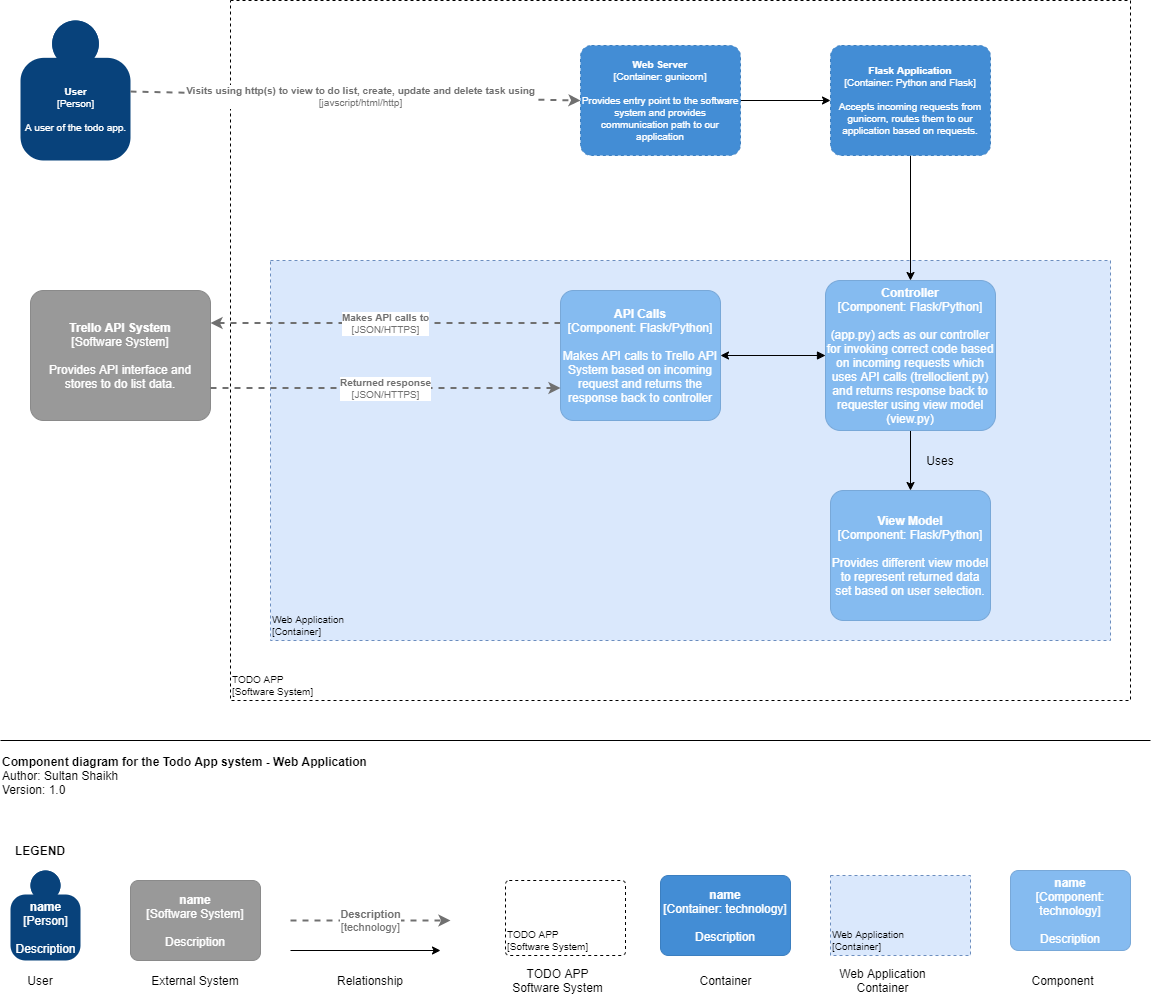

The diagram above was exported from draw.io. Its source (the exported page's mxGraphModel, read from the mxfile embedded in the PNG):
<mxGraphModel dx="1422" dy="794" grid="1" gridSize="10" guides="1" tooltips="1" connect="1" arrows="1" fold="1" page="1" pageScale="1" pageWidth="1169" pageHeight="827" background="none" math="0" shadow="0">
  <root>
    <mxCell id="jwTquMp9yy_VFZEgMEk8-0" />
    <mxCell id="jwTquMp9yy_VFZEgMEk8-1" parent="jwTquMp9yy_VFZEgMEk8-0" />
    <object placeholders="1" c4Name="TODO APP" c4Type="ExecutionEnvironment" c4Application="Software System" label="&lt;div style=&quot;text-align: left&quot;&gt;%c4Name%&lt;/div&gt;&lt;div style=&quot;text-align: left&quot;&gt;[%c4Application%]&lt;/div&gt;" id="U7mpEm-WC7rat_0eH-CY-2">
      <mxCell style="rounded=0;whiteSpace=wrap;html=1;labelBackgroundColor=none;fillColor=#ffffff;fontColor=#000000;align=left;arcSize=5;strokeColor=#000000;verticalAlign=bottom;metaEdit=1;metaData={&quot;c4Type&quot;:{&quot;editable&quot;:false}};points=[[0.25,0,0],[0.5,0,0],[0.75,0,0],[1,0.25,0],[1,0.5,0],[1,0.75,0],[0.75,1,0],[0.5,1,0],[0.25,1,0],[0,0.75,0],[0,0.5,0],[0,0.25,0]];dashed=1;fontSize=10;" vertex="1" parent="jwTquMp9yy_VFZEgMEk8-1">
        <mxGeometry x="240" y="20" width="900" height="700" as="geometry" />
      </mxCell>
    </object>
    <object placeholders="1" c4Name="Web Application" c4Type="ExecutionEnvironment" c4Application="Container" label="&lt;div style=&quot;text-align: left&quot;&gt;%c4Name%&lt;/div&gt;&lt;div style=&quot;text-align: left&quot;&gt;[%c4Application%]&lt;/div&gt;" id="U7mpEm-WC7rat_0eH-CY-10">
      <mxCell style="rounded=0;whiteSpace=wrap;html=1;labelBackgroundColor=none;fillColor=#dae8fc;align=left;arcSize=5;strokeColor=#6c8ebf;verticalAlign=bottom;metaEdit=1;metaData={&quot;c4Type&quot;:{&quot;editable&quot;:false}};points=[[0.25,0,0],[0.5,0,0],[0.75,0,0],[1,0.25,0],[1,0.5,0],[1,0.75,0],[0.75,1,0],[0.5,1,0],[0.25,1,0],[0,0.75,0],[0,0.5,0],[0,0.25,0]];dashed=1;fontSize=10;" vertex="1" parent="jwTquMp9yy_VFZEgMEk8-1">
        <mxGeometry x="280" y="280" width="840" height="380" as="geometry" />
      </mxCell>
    </object>
    <mxCell id="jwTquMp9yy_VFZEgMEk8-4" value="&lt;b&gt;Component diagram for the Todo App system - Web Application&amp;nbsp;&lt;/b&gt;&lt;br&gt;Author: Sultan Shaikh&lt;br&gt;Version: 1.0" style="text;html=1;strokeColor=none;fillColor=none;align=left;verticalAlign=middle;whiteSpace=wrap;rounded=0;labelBorderColor=none;" parent="jwTquMp9yy_VFZEgMEk8-1" vertex="1">
      <mxGeometry x="10" y="770" width="390" height="50" as="geometry" />
    </mxCell>
    <mxCell id="jwTquMp9yy_VFZEgMEk8-5" value="" style="endArrow=none;html=1;" parent="jwTquMp9yy_VFZEgMEk8-1" edge="1">
      <mxGeometry width="50" height="50" relative="1" as="geometry">
        <mxPoint x="1160" y="760" as="sourcePoint" />
        <mxPoint x="10" y="760" as="targetPoint" />
      </mxGeometry>
    </mxCell>
    <object placeholders="1" c4Name="User" c4Type="Person" c4Description="A user of the todo app." label="&lt;b style=&quot;font-size: 10px;&quot;&gt;%c4Name%&lt;/b&gt;&lt;div style=&quot;font-size: 10px;&quot;&gt;[%c4Type%]&lt;/div&gt;&lt;br style=&quot;font-size: 10px;&quot;&gt;&lt;div style=&quot;font-size: 10px;&quot;&gt;%c4Description%&lt;/div&gt;" id="U7mpEm-WC7rat_0eH-CY-0">
      <mxCell style="html=1;dashed=0;whitespace=wrap;fillColor=#08427b;strokeColor=none;fontColor=#ffffff;shape=mxgraph.c4.person;align=center;metaEdit=1;points=[[0.5,0,0],[1,0.5,0],[1,0.75,0],[0.75,1,0],[0.5,1,0],[0.25,1,0],[0,0.75,0],[0,0.5,0]];metaData={&quot;c4Type&quot;:{&quot;editable&quot;:false}};spacing=2;fontSize=10;" vertex="1" parent="jwTquMp9yy_VFZEgMEk8-1">
        <mxGeometry x="30" y="40" width="110.00000000000001" height="140" as="geometry" />
      </mxCell>
    </object>
    <object placeholders="1" c4Name="Trello API System" c4Type="Software System" c4Description="Provides API interface and stores to do list data." label="&lt;b&gt;%c4Name%&lt;/b&gt;&lt;div&gt;[%c4Type%]&lt;/div&gt;&lt;br&gt;&lt;div&gt;%c4Description%&lt;/div&gt;" id="U7mpEm-WC7rat_0eH-CY-1">
      <mxCell style="rounded=1;whiteSpace=wrap;html=1;labelBackgroundColor=none;fillColor=#999999;fontColor=#ffffff;align=center;arcSize=10;strokeColor=#8A8A8A;metaEdit=1;metaData={&quot;c4Type&quot;:{&quot;editable&quot;:false}};points=[[0.25,0,0],[0.5,0,0],[0.75,0,0],[1,0.25,0],[1,0.5,0],[1,0.75,0],[0.75,1,0],[0.5,1,0],[0.25,1,0],[0,0.75,0],[0,0.5,0],[0,0.25,0]];" vertex="1" parent="jwTquMp9yy_VFZEgMEk8-1">
        <mxGeometry x="40" y="310" width="180" height="130" as="geometry" />
      </mxCell>
    </object>
    <object placeholders="1" c4Type="Relationship" c4Technology="JSON/HTTPS" c4Description="Makes API calls to" label="&lt;div style=&quot;text-align: left&quot;&gt;&lt;div style=&quot;text-align: center&quot;&gt;&lt;b&gt;%c4Description%&lt;/b&gt;&lt;/div&gt;&lt;div style=&quot;text-align: center&quot;&gt;[%c4Technology%]&lt;/div&gt;&lt;/div&gt;" id="U7mpEm-WC7rat_0eH-CY-4">
      <mxCell style="edgeStyle=none;rounded=0;html=1;entryX=1;entryY=0.25;jettySize=auto;orthogonalLoop=1;strokeColor=#707070;strokeWidth=2;fontColor=#707070;jumpStyle=none;dashed=1;metaEdit=1;metaData={&quot;c4Type&quot;:{&quot;editable&quot;:false}};fontSize=10;entryDx=0;entryDy=0;entryPerimeter=0;exitX=0;exitY=0.25;exitDx=0;exitDy=0;exitPerimeter=0;" edge="1" parent="jwTquMp9yy_VFZEgMEk8-1" source="z0FETwVJrX4_QjclNPjH-4" target="U7mpEm-WC7rat_0eH-CY-1">
        <mxGeometry width="160" relative="1" as="geometry">
          <mxPoint x="370" y="883.96" as="sourcePoint" />
          <mxPoint x="980" y="683.96" as="targetPoint" />
          <Array as="points" />
        </mxGeometry>
      </mxCell>
    </object>
    <object placeholders="1" c4Type="Relationship" c4Technology="javscript/html/http" c4Description="Visits using http(s) to view to do list, create, update and delete task using" label="&lt;div style=&quot;text-align: left&quot;&gt;&lt;div style=&quot;text-align: center&quot;&gt;&lt;b&gt;%c4Description%&lt;/b&gt;&lt;/div&gt;&lt;div style=&quot;text-align: center&quot;&gt;[%c4Technology%]&lt;/div&gt;&lt;/div&gt;" id="U7mpEm-WC7rat_0eH-CY-5">
      <mxCell style="edgeStyle=none;rounded=0;html=1;jettySize=auto;orthogonalLoop=1;strokeColor=#707070;strokeWidth=2;fontColor=#707070;jumpStyle=none;dashed=1;metaEdit=1;metaData={&quot;c4Type&quot;:{&quot;editable&quot;:false}};fontSize=10;entryX=0;entryY=0.5;entryDx=0;entryDy=0;entryPerimeter=0;startArrow=none;" edge="1" parent="jwTquMp9yy_VFZEgMEk8-1" source="U7mpEm-WC7rat_0eH-CY-0" target="U7mpEm-WC7rat_0eH-CY-7">
        <mxGeometry x="0.0222" width="160" relative="1" as="geometry">
          <mxPoint x="160" y="160" as="sourcePoint" />
          <mxPoint x="310" y="370" as="targetPoint" />
          <mxPoint as="offset" />
        </mxGeometry>
      </mxCell>
    </object>
    <mxCell id="U7mpEm-WC7rat_0eH-CY-6" style="edgeStyle=orthogonalEdgeStyle;rounded=0;orthogonalLoop=1;jettySize=auto;html=1;fontSize=10;entryX=0;entryY=0.5;entryDx=0;entryDy=0;entryPerimeter=0;" edge="1" parent="jwTquMp9yy_VFZEgMEk8-1" source="U7mpEm-WC7rat_0eH-CY-7" target="U7mpEm-WC7rat_0eH-CY-8">
      <mxGeometry relative="1" as="geometry" />
    </mxCell>
    <object placeholders="1" c4Name="Web Server" c4Type="Container" c4Technology="gunicorn" c4Description="Provides entry point to the software system and provides communication path to our application" label="&lt;b&gt;%c4Name%&lt;/b&gt;&lt;div&gt;[%c4Type%: %c4Technology%]&lt;/div&gt;&lt;br&gt;&lt;div&gt;%c4Description%&lt;/div&gt;" id="U7mpEm-WC7rat_0eH-CY-7">
      <mxCell style="rounded=1;whiteSpace=wrap;html=1;labelBackgroundColor=none;fillColor=#438DD5;fontColor=#ffffff;align=center;arcSize=10;strokeColor=#3C7FC0;metaEdit=1;metaData={&quot;c4Type&quot;:{&quot;editable&quot;:false}};points=[[0.25,0,0],[0.5,0,0],[0.75,0,0],[1,0.25,0],[1,0.5,0],[1,0.75,0],[0.75,1,0],[0.5,1,0],[0.25,1,0],[0,0.75,0],[0,0.5,0],[0,0.25,0]];dashed=1;fontSize=10;" vertex="1" parent="jwTquMp9yy_VFZEgMEk8-1">
        <mxGeometry x="590" y="65" width="160" height="110.00000000000001" as="geometry" />
      </mxCell>
    </object>
    <mxCell id="z0FETwVJrX4_QjclNPjH-10" style="edgeStyle=orthogonalEdgeStyle;rounded=0;orthogonalLoop=1;jettySize=auto;html=1;entryX=0.5;entryY=0;entryDx=0;entryDy=0;entryPerimeter=0;" edge="1" parent="jwTquMp9yy_VFZEgMEk8-1" source="U7mpEm-WC7rat_0eH-CY-8" target="z0FETwVJrX4_QjclNPjH-0">
      <mxGeometry relative="1" as="geometry" />
    </mxCell>
    <object placeholders="1" c4Name="Flask Application" c4Type="Container" c4Technology="Python and Flask" c4Description="Accepts incoming requests from gunicorn, routes them to our application based on requests." label="&lt;b&gt;%c4Name%&lt;/b&gt;&lt;div&gt;[%c4Type%: %c4Technology%]&lt;/div&gt;&lt;br&gt;&lt;div&gt;%c4Description%&lt;/div&gt;" id="U7mpEm-WC7rat_0eH-CY-8">
      <mxCell style="rounded=1;whiteSpace=wrap;html=1;labelBackgroundColor=none;fillColor=#438DD5;fontColor=#ffffff;align=center;arcSize=10;strokeColor=#3C7FC0;metaEdit=1;metaData={&quot;c4Type&quot;:{&quot;editable&quot;:false}};points=[[0.25,0,0],[0.5,0,0],[0.75,0,0],[1,0.25,0],[1,0.5,0],[1,0.75,0],[0.75,1,0],[0.5,1,0],[0.25,1,0],[0,0.75,0],[0,0.5,0],[0,0.25,0]];dashed=1;fontSize=10;" vertex="1" parent="jwTquMp9yy_VFZEgMEk8-1">
        <mxGeometry x="840" y="65" width="160" height="110.00000000000001" as="geometry" />
      </mxCell>
    </object>
    <mxCell id="z0FETwVJrX4_QjclNPjH-6" style="edgeStyle=orthogonalEdgeStyle;rounded=0;orthogonalLoop=1;jettySize=auto;html=1;" edge="1" parent="jwTquMp9yy_VFZEgMEk8-1" source="z0FETwVJrX4_QjclNPjH-0" target="z0FETwVJrX4_QjclNPjH-1">
      <mxGeometry relative="1" as="geometry" />
    </mxCell>
    <mxCell id="z0FETwVJrX4_QjclNPjH-9" style="edgeStyle=orthogonalEdgeStyle;rounded=0;orthogonalLoop=1;jettySize=auto;html=1;entryX=1;entryY=0.5;entryDx=0;entryDy=0;entryPerimeter=0;startArrow=block;startFill=1;" edge="1" parent="jwTquMp9yy_VFZEgMEk8-1" source="z0FETwVJrX4_QjclNPjH-0" target="z0FETwVJrX4_QjclNPjH-4">
      <mxGeometry relative="1" as="geometry" />
    </mxCell>
    <object placeholders="1" c4Name="Controller" c4Type="Component" c4Technology="Flask/Python" c4Description="(app.py) acts as our controller for invoking correct code based on incoming requests which uses API calls (trelloclient.py) and returns response back to requester using view model (view.py)" label="&lt;b&gt;%c4Name%&lt;/b&gt;&lt;div&gt;[%c4Type%: %c4Technology%]&lt;/div&gt;&lt;br&gt;&lt;div&gt;%c4Description%&lt;/div&gt;" id="z0FETwVJrX4_QjclNPjH-0">
      <mxCell style="rounded=1;whiteSpace=wrap;html=1;labelBackgroundColor=none;fillColor=#85BBF0;fontColor=#ffffff;align=center;arcSize=10;strokeColor=#78A8D8;metaEdit=1;metaData={&quot;c4Type&quot;:{&quot;editable&quot;:false}};points=[[0.25,0,0],[0.5,0,0],[0.75,0,0],[1,0.25,0],[1,0.5,0],[1,0.75,0],[0.75,1,0],[0.5,1,0],[0.25,1,0],[0,0.75,0],[0,0.5,0],[0,0.25,0]];" vertex="1" parent="jwTquMp9yy_VFZEgMEk8-1">
        <mxGeometry x="835" y="300" width="170" height="150" as="geometry" />
      </mxCell>
    </object>
    <object placeholders="1" c4Name="View Model" c4Type="Component" c4Technology="Flask/Python" c4Description="Provides different view model to represent returned data set based on user selection." label="&lt;b&gt;%c4Name%&lt;/b&gt;&lt;div&gt;[%c4Type%: %c4Technology%]&lt;/div&gt;&lt;br&gt;&lt;div&gt;%c4Description%&lt;/div&gt;" id="z0FETwVJrX4_QjclNPjH-1">
      <mxCell style="rounded=1;whiteSpace=wrap;html=1;labelBackgroundColor=none;fillColor=#85BBF0;fontColor=#ffffff;align=center;arcSize=10;strokeColor=#78A8D8;metaEdit=1;metaData={&quot;c4Type&quot;:{&quot;editable&quot;:false}};points=[[0.25,0,0],[0.5,0,0],[0.75,0,0],[1,0.25,0],[1,0.5,0],[1,0.75,0],[0.75,1,0],[0.5,1,0],[0.25,1,0],[0,0.75,0],[0,0.5,0],[0,0.25,0]];" vertex="1" parent="jwTquMp9yy_VFZEgMEk8-1">
        <mxGeometry x="840" y="510" width="160" height="130" as="geometry" />
      </mxCell>
    </object>
    <object placeholders="1" c4Name="API Calls" c4Type="Component" c4Technology="Flask/Python" c4Description="Makes API calls to Trello API System based on incoming request and returns the response back to controller" label="&lt;b&gt;%c4Name%&lt;/b&gt;&lt;div&gt;[%c4Type%: %c4Technology%]&lt;/div&gt;&lt;br&gt;&lt;div&gt;%c4Description%&lt;/div&gt;" id="z0FETwVJrX4_QjclNPjH-4">
      <mxCell style="rounded=1;whiteSpace=wrap;html=1;labelBackgroundColor=none;fillColor=#85BBF0;fontColor=#ffffff;align=center;arcSize=10;strokeColor=#78A8D8;metaEdit=1;metaData={&quot;c4Type&quot;:{&quot;editable&quot;:false}};points=[[0.25,0,0],[0.5,0,0],[0.75,0,0],[1,0.25,0],[1,0.5,0],[1,0.75,0],[0.75,1,0],[0.5,1,0],[0.25,1,0],[0,0.75,0],[0,0.5,0],[0,0.25,0]];" vertex="1" parent="jwTquMp9yy_VFZEgMEk8-1">
        <mxGeometry x="570" y="310" width="160" height="130" as="geometry" />
      </mxCell>
    </object>
    <mxCell id="z0FETwVJrX4_QjclNPjH-7" value="Uses" style="text;html=1;strokeColor=none;fillColor=none;align=center;verticalAlign=middle;whiteSpace=wrap;rounded=0;" vertex="1" parent="jwTquMp9yy_VFZEgMEk8-1">
      <mxGeometry x="930" y="470" width="40" height="20" as="geometry" />
    </mxCell>
    <object placeholders="1" c4Type="Relationship" c4Technology="JSON/HTTPS" c4Description="Returned response" label="&lt;div style=&quot;text-align: left&quot;&gt;&lt;div style=&quot;text-align: center&quot;&gt;&lt;b&gt;%c4Description%&lt;/b&gt;&lt;/div&gt;&lt;div style=&quot;text-align: center&quot;&gt;[%c4Technology%]&lt;/div&gt;&lt;/div&gt;" id="z0FETwVJrX4_QjclNPjH-11">
      <mxCell style="edgeStyle=none;rounded=0;html=1;jettySize=auto;orthogonalLoop=1;strokeColor=#707070;strokeWidth=2;fontColor=#707070;jumpStyle=none;dashed=1;metaEdit=1;metaData={&quot;c4Type&quot;:{&quot;editable&quot;:false}};fontSize=10;exitX=1;exitY=0.75;exitDx=0;exitDy=0;exitPerimeter=0;entryX=0;entryY=0.75;entryDx=0;entryDy=0;entryPerimeter=0;" edge="1" parent="jwTquMp9yy_VFZEgMEk8-1" source="U7mpEm-WC7rat_0eH-CY-1" target="z0FETwVJrX4_QjclNPjH-4">
        <mxGeometry width="160" relative="1" as="geometry">
          <mxPoint x="410" y="610" as="sourcePoint" />
          <mxPoint x="210" y="490" as="targetPoint" />
        </mxGeometry>
      </mxCell>
    </object>
    <mxCell id="gzH9xoq863qZdUXmnfxp-0" value="LEGEND" style="text;html=1;strokeColor=none;fillColor=none;align=center;verticalAlign=middle;whiteSpace=wrap;rounded=0;fontStyle=1" vertex="1" parent="jwTquMp9yy_VFZEgMEk8-1">
      <mxGeometry x="20" y="860" width="60" height="20" as="geometry" />
    </mxCell>
    <object placeholders="1" c4Name="name" c4Type="Person" c4Description="Description" label="&lt;b&gt;%c4Name%&lt;/b&gt;&lt;div&gt;[%c4Type%]&lt;/div&gt;&lt;br&gt;&lt;div&gt;%c4Description%&lt;/div&gt;" id="gzH9xoq863qZdUXmnfxp-1">
      <mxCell style="html=1;dashed=0;whitespace=wrap;fillColor=#08427b;strokeColor=none;fontColor=#ffffff;shape=mxgraph.c4.person;align=center;metaEdit=1;points=[[0.5,0,0],[1,0.5,0],[1,0.75,0],[0.75,1,0],[0.5,1,0],[0.25,1,0],[0,0.75,0],[0,0.5,0]];metaData={&quot;c4Type&quot;:{&quot;editable&quot;:false}};rounded=0;" vertex="1" parent="jwTquMp9yy_VFZEgMEk8-1">
        <mxGeometry x="20" y="890" width="70" height="90" as="geometry" />
      </mxCell>
    </object>
    <mxCell id="gzH9xoq863qZdUXmnfxp-2" value="User" style="text;html=1;strokeColor=none;fillColor=none;align=center;verticalAlign=middle;whiteSpace=wrap;rounded=0;" vertex="1" parent="jwTquMp9yy_VFZEgMEk8-1">
      <mxGeometry x="30" y="990" width="40" height="20" as="geometry" />
    </mxCell>
    <object placeholders="1" c4Name="name" c4Type="Software System" c4Description="Description" label="&lt;b&gt;%c4Name%&lt;/b&gt;&lt;div&gt;[%c4Type%]&lt;/div&gt;&lt;br&gt;&lt;div&gt;%c4Description%&lt;/div&gt;" id="gzH9xoq863qZdUXmnfxp-3">
      <mxCell style="rounded=1;whiteSpace=wrap;html=1;labelBackgroundColor=none;fillColor=#999999;fontColor=#ffffff;align=center;arcSize=10;strokeColor=#8A8A8A;metaEdit=1;metaData={&quot;c4Type&quot;:{&quot;editable&quot;:false}};points=[[0.25,0,0],[0.5,0,0],[0.75,0,0],[1,0.25,0],[1,0.5,0],[1,0.75,0],[0.75,1,0],[0.5,1,0],[0.25,1,0],[0,0.75,0],[0,0.5,0],[0,0.25,0]];" vertex="1" parent="jwTquMp9yy_VFZEgMEk8-1">
        <mxGeometry x="140" y="900" width="130" height="80" as="geometry" />
      </mxCell>
    </object>
    <mxCell id="gzH9xoq863qZdUXmnfxp-4" value="External System" style="text;html=1;strokeColor=none;fillColor=none;align=center;verticalAlign=middle;whiteSpace=wrap;rounded=0;" vertex="1" parent="jwTquMp9yy_VFZEgMEk8-1">
      <mxGeometry x="160" y="990" width="90" height="20" as="geometry" />
    </mxCell>
    <object placeholders="1" c4Type="Relationship" c4Technology="technology" c4Description="Description" label="&lt;div style=&quot;text-align: left&quot;&gt;&lt;div style=&quot;text-align: center&quot;&gt;&lt;b&gt;%c4Description%&lt;/b&gt;&lt;/div&gt;&lt;div style=&quot;text-align: center&quot;&gt;[%c4Technology%]&lt;/div&gt;&lt;/div&gt;" id="gzH9xoq863qZdUXmnfxp-5">
      <mxCell style="edgeStyle=none;rounded=0;html=1;entryX=0;entryY=0.5;jettySize=auto;orthogonalLoop=1;strokeColor=#707070;strokeWidth=2;fontColor=#707070;jumpStyle=none;dashed=1;metaEdit=1;metaData={&quot;c4Type&quot;:{&quot;editable&quot;:false}};startArrow=none;startFill=0;" edge="1" parent="jwTquMp9yy_VFZEgMEk8-1">
        <mxGeometry width="160" relative="1" as="geometry">
          <mxPoint x="300" y="940" as="sourcePoint" />
          <mxPoint x="460" y="940" as="targetPoint" />
        </mxGeometry>
      </mxCell>
    </object>
    <mxCell id="gzH9xoq863qZdUXmnfxp-6" value="Relationship" style="text;html=1;strokeColor=none;fillColor=none;align=center;verticalAlign=middle;whiteSpace=wrap;rounded=0;" vertex="1" parent="jwTquMp9yy_VFZEgMEk8-1">
      <mxGeometry x="340" y="990" width="80" height="20" as="geometry" />
    </mxCell>
    <mxCell id="gzH9xoq863qZdUXmnfxp-7" value="TODO APP Software System" style="text;html=1;strokeColor=none;fillColor=none;align=center;verticalAlign=middle;whiteSpace=wrap;rounded=0;" vertex="1" parent="jwTquMp9yy_VFZEgMEk8-1">
      <mxGeometry x="515" y="990" width="105" height="20" as="geometry" />
    </mxCell>
    <object placeholders="1" c4Name="TODO APP" c4Type="ExecutionEnvironment" c4Application="Software System" label="&lt;div style=&quot;text-align: left&quot;&gt;%c4Name%&lt;/div&gt;&lt;div style=&quot;text-align: left&quot;&gt;[%c4Application%]&lt;/div&gt;" id="gzH9xoq863qZdUXmnfxp-8">
      <mxCell style="rounded=1;whiteSpace=wrap;html=1;labelBackgroundColor=none;fillColor=#ffffff;fontColor=#000000;align=left;arcSize=5;strokeColor=#000000;verticalAlign=bottom;metaEdit=1;metaData={&quot;c4Type&quot;:{&quot;editable&quot;:false}};points=[[0.25,0,0],[0.5,0,0],[0.75,0,0],[1,0.25,0],[1,0.5,0],[1,0.75,0],[0.75,1,0],[0.5,1,0],[0.25,1,0],[0,0.75,0],[0,0.5,0],[0,0.25,0]];dashed=1;fontSize=10;" vertex="1" parent="jwTquMp9yy_VFZEgMEk8-1">
        <mxGeometry x="515" y="900" width="120" height="75" as="geometry" />
      </mxCell>
    </object>
    <object placeholders="1" c4Name="name" c4Type="Container" c4Technology="technology" c4Description="Description" label="&lt;b&gt;%c4Name%&lt;/b&gt;&lt;div&gt;[%c4Type%: %c4Technology%]&lt;/div&gt;&lt;br&gt;&lt;div&gt;%c4Description%&lt;/div&gt;" id="gzH9xoq863qZdUXmnfxp-9">
      <mxCell style="rounded=1;whiteSpace=wrap;html=1;labelBackgroundColor=none;fillColor=#438DD5;fontColor=#ffffff;align=center;arcSize=10;strokeColor=#3C7FC0;metaEdit=1;metaData={&quot;c4Type&quot;:{&quot;editable&quot;:false}};points=[[0.25,0,0],[0.5,0,0],[0.75,0,0],[1,0.25,0],[1,0.5,0],[1,0.75,0],[0.75,1,0],[0.5,1,0],[0.25,1,0],[0,0.75,0],[0,0.5,0],[0,0.25,0]];" vertex="1" parent="jwTquMp9yy_VFZEgMEk8-1">
        <mxGeometry x="670" y="895" width="130" height="80" as="geometry" />
      </mxCell>
    </object>
    <mxCell id="gzH9xoq863qZdUXmnfxp-10" value="Container" style="text;html=1;strokeColor=none;fillColor=none;align=center;verticalAlign=middle;whiteSpace=wrap;rounded=0;" vertex="1" parent="jwTquMp9yy_VFZEgMEk8-1">
      <mxGeometry x="682.5" y="990" width="105" height="20" as="geometry" />
    </mxCell>
    <mxCell id="gzH9xoq863qZdUXmnfxp-11" value="" style="endArrow=classic;html=1;" edge="1" parent="jwTquMp9yy_VFZEgMEk8-1">
      <mxGeometry width="50" height="50" relative="1" as="geometry">
        <mxPoint x="300" y="970" as="sourcePoint" />
        <mxPoint x="450" y="970" as="targetPoint" />
        <Array as="points">
          <mxPoint x="300" y="970" />
        </Array>
      </mxGeometry>
    </mxCell>
    <object placeholders="1" c4Name="Web Application" c4Type="ExecutionEnvironment" c4Application="Container" label="&lt;div style=&quot;text-align: left&quot;&gt;%c4Name%&lt;/div&gt;&lt;div style=&quot;text-align: left&quot;&gt;[%c4Application%]&lt;/div&gt;" id="gzH9xoq863qZdUXmnfxp-12">
      <mxCell style="rounded=0;whiteSpace=wrap;html=1;labelBackgroundColor=none;fillColor=#dae8fc;align=left;arcSize=5;strokeColor=#6c8ebf;verticalAlign=bottom;metaEdit=1;metaData={&quot;c4Type&quot;:{&quot;editable&quot;:false}};points=[[0.25,0,0],[0.5,0,0],[0.75,0,0],[1,0.25,0],[1,0.5,0],[1,0.75,0],[0.75,1,0],[0.5,1,0],[0.25,1,0],[0,0.75,0],[0,0.5,0],[0,0.25,0]];dashed=1;fontSize=10;" vertex="1" parent="jwTquMp9yy_VFZEgMEk8-1">
        <mxGeometry x="840" y="895" width="140" height="80" as="geometry" />
      </mxCell>
    </object>
    <mxCell id="gzH9xoq863qZdUXmnfxp-13" value="Web Application Container" style="text;html=1;strokeColor=none;fillColor=none;align=center;verticalAlign=middle;whiteSpace=wrap;rounded=0;" vertex="1" parent="jwTquMp9yy_VFZEgMEk8-1">
      <mxGeometry x="840" y="990" width="105" height="20" as="geometry" />
    </mxCell>
    <object placeholders="1" c4Name="name" c4Type="Component" c4Technology="technology" c4Description="Description" label="&lt;b&gt;%c4Name%&lt;/b&gt;&lt;div&gt;[%c4Type%: %c4Technology%]&lt;/div&gt;&lt;br&gt;&lt;div&gt;%c4Description%&lt;/div&gt;" id="gzH9xoq863qZdUXmnfxp-14">
      <mxCell style="rounded=1;whiteSpace=wrap;html=1;labelBackgroundColor=none;fillColor=#85BBF0;fontColor=#ffffff;align=center;arcSize=10;strokeColor=#78A8D8;metaEdit=1;metaData={&quot;c4Type&quot;:{&quot;editable&quot;:false}};points=[[0.25,0,0],[0.5,0,0],[0.75,0,0],[1,0.25,0],[1,0.5,0],[1,0.75,0],[0.75,1,0],[0.5,1,0],[0.25,1,0],[0,0.75,0],[0,0.5,0],[0,0.25,0]];" vertex="1" parent="jwTquMp9yy_VFZEgMEk8-1">
        <mxGeometry x="1020" y="890" width="120" height="80" as="geometry" />
      </mxCell>
    </object>
    <mxCell id="gzH9xoq863qZdUXmnfxp-15" value="Component" style="text;html=1;strokeColor=none;fillColor=none;align=center;verticalAlign=middle;whiteSpace=wrap;rounded=0;" vertex="1" parent="jwTquMp9yy_VFZEgMEk8-1">
      <mxGeometry x="1020" y="990" width="105" height="20" as="geometry" />
    </mxCell>
  </root>
</mxGraphModel>